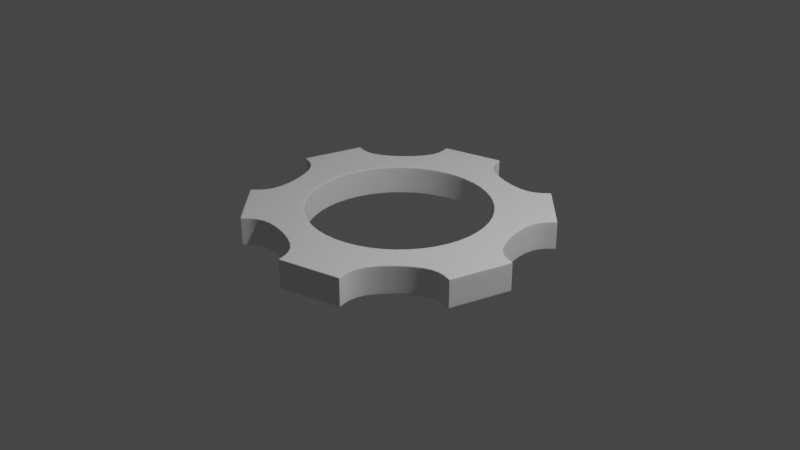 # Source: gear.blend  (saved by Blender 3.1.7; exported with 4.5.12 LTS)
import bpy
from mathutils import Matrix  # noqa: F401  (used for matrix-valued properties, if any)

bpy.ops.wm.read_factory_settings(use_empty=True)
scene = bpy.context.scene
scene.name = 'Scene'

# ---- collections
col_collection = bpy.data.collections.new('Collection'); scene.collection.children.link(col_collection)

# ---- world
world_world = bpy.data.worlds.new('World'); scene.world = world_world
world_world.use_nodes = True; world_world.node_tree.nodes.clear()
_N = world_world.node_tree.nodes; _L = world_world.node_tree.links
n0 = _N.new('ShaderNodeOutputWorld'); n0.name = 'World Output'; n0.location = (300, 300)
n1 = _N.new('ShaderNodeBackground'); n1.name = 'Background'; n1.location = (10, 300)
n1.inputs[0].default_value = (0.05088, 0.05088, 0.05088, 1.0)
_L.new(n1.outputs[0], n0.inputs[0])
n0.is_active_output = True
world_world.color = (0.05088, 0.05088, 0.05088)
world_world.use_sun_shadow = False
world_world.sun_shadow_jitter_overblur = 0.0

# ---- cameras
cam_camera = bpy.data.cameras.new('Camera')
cam_camera.clip_end = 100.0
cam_camera.ortho_scale = 7.314

# ---- lights
light_light = bpy.data.lights.new('Light', 'POINT')
light_light.transmission_factor = 0.0
light_light.energy = 1000.0
light_light.shadow_soft_size = 0.1
light_light.shadow_maximum_resolution = 0.006
light_light.use_absolute_resolution = True

# ---- meshes
me_cylinder = bpy.data.meshes.new('Cylinder')
me_cylinder.from_pydata([(0.0, 1.0, -0.1523), (0.0, 1.0, 0.1523), (1.0, -4.371e-08, 0.1523), (-0.5, -0.866, 0.1523), (-0.866, -0.5, -0.1523), (-1.0, 1.192e-08, -0.1523), (-1.0, 1.192e-08, 0.1523), (-0.866, 0.5, -0.1523), (-0.866, 0.5, 0.1523), (-0.5, 0.866, -0.1523), (-0.5, 0.866, 0.1523), (0.5, 0.866, -0.1523), (0.5, 0.866, 0.1523), (0.866, 0.5, -0.1523), (0.866, 0.5, 0.1523), (1.0, -4.371e-08, -0.1523), (0.866, -0.5, -0.1523), (0.866, -0.5, 0.1523), (0.5, -0.866, -0.1523), (0.5, -0.866, 0.1523), (-8.742e-08, -1.0, -0.1523), (-8.742e-08, -1.0, 0.1523), (-0.5, -0.866, -0.1523), (-0.866, -0.5, 0.1523), (0.0, 1.306, -0.1523), (0.6531, 1.131, -0.1523), (0.6531, 1.131, 0.1523), (0.0, 1.306, 0.1523), (1.131, 0.6531, -0.1523), (1.131, 0.6531, 0.1523), (1.306, -6.176e-08, -0.1523), (1.306, -6.176e-08, 0.1523), (1.131, -0.6531, -0.1523), (1.131, -0.6531, 0.1523), (0.6531, -1.131, -0.1523), (0.6531, -1.131, 0.1523), (-1.025e-07, -1.306, -0.1523), (-1.025e-07, -1.306, 0.1523), (-0.6531, -1.131, -0.1523), (-0.6531, -1.131, 0.1523), (-1.131, -0.6531, -0.1523), (-1.131, -0.6531, 0.1523), (-1.306, 1.192e-08, -0.1523), (-1.306, 1.192e-08, 0.1523), (-1.131, 0.6531, -0.1523), (-1.131, 0.6531, 0.1523), (-0.6531, 1.131, -0.1523), (-0.6531, 1.131, 0.1523), (-0.07644, 1.592, -0.1523), (-0.07644, 1.592, 0.1523), (0.862, 1.34, 0.1523), (0.862, 1.34, -0.1523), (1.34, 0.862, -0.1523), (1.34, 0.862, 0.1523), (1.592, -0.07644, 0.1523), (1.592, -0.07644, -0.1523), (1.417, -0.7296, -0.1523), (1.417, -0.7296, 0.1523), (0.7296, -1.417, 0.1523), (0.7296, -1.417, -0.1523), (0.07644, -1.592, -0.1523), (0.07644, -1.592, 0.1523), (-0.862, -1.34, 0.1523), (-0.862, -1.34, -0.1523), (-1.34, -0.862, -0.1523), (-1.34, -0.862, 0.1523), (-1.592, 0.07644, 0.1523), (-1.592, 0.07644, -0.1523), (-1.417, 0.7296, -0.1523), (-1.417, 0.7296, 0.1523), (-0.7296, 1.417, 0.1523), (-0.7296, 1.417, -0.1523)], [], [(0, 11, 12, 1), (11, 13, 14, 12), (13, 15, 2, 14), (15, 16, 17, 2), (16, 18, 19, 17), (18, 20, 21, 19), (20, 22, 3, 21), (22, 4, 23, 3), (4, 5, 6, 23), (5, 7, 8, 6), (19, 21, 37, 35), (7, 9, 10, 8), (9, 0, 1, 10), (9, 7, 44, 46), (20, 18, 34, 36), (1, 12, 26, 27), (3, 23, 41, 39), (14, 2, 31, 29), (11, 0, 24, 25), (4, 22, 38, 40), (15, 13, 28, 30), (6, 8, 45, 43), (17, 19, 35, 33), (7, 5, 42, 44), (43, 45, 69, 66), (24, 27, 26, 25), (28, 29, 31, 30), (38, 39, 62, 63), (32, 33, 35, 34), (29, 28, 52, 53), (36, 37, 39, 38), (44, 42, 67, 68), (40, 41, 43, 42), (47, 27, 49, 70), (44, 45, 47, 46), (26, 29, 53, 50), (8, 10, 47, 45), (16, 15, 30, 32), (5, 4, 40, 42), (2, 17, 33, 31), (23, 6, 43, 41), (13, 11, 25, 28), (22, 20, 36, 38), (0, 9, 46, 24), (12, 14, 29, 26), (21, 3, 39, 37), (10, 1, 27, 47), (18, 16, 32, 34), (51, 50, 53, 52), (55, 54, 57, 56), (59, 58, 61, 60), (63, 62, 65, 64), (67, 66, 69, 68), (71, 70, 49, 48), (40, 38, 63, 64), (34, 35, 58, 59), (45, 44, 68, 69), (39, 41, 65, 62), (36, 34, 59, 60), (30, 31, 54, 55), (41, 40, 64, 65), (27, 24, 48, 49), (35, 37, 61, 58), (32, 30, 55, 56), (25, 26, 50, 51), (37, 36, 60, 61), (46, 47, 70, 71), (31, 33, 57, 54), (28, 25, 51, 52), (24, 46, 71, 48), (33, 32, 56, 57), (42, 43, 66, 67)])
me_cylinder.polygons.foreach_set('use_smooth', [True] * 72)
_uv = me_cylinder.uv_layers.new(name='UVMap')
_uv.uv.foreach_set('vector', [1.0, 0.5, 0.9167, 0.5, 0.9167, 1.0, 1.0, 1.0, 0.9167, 0.5, 0.8333, 0.5, 0.8333, 1.0, 0.9167, 1.0, 0.8333, 0.5, 0.75, 0.5, 0.75, 1.0, 0.8333, 1.0, 0.75, 0.5, 0.6667, 0.5, 0.6667, 1.0, 0.75, 1.0, 0.6667, 0.5, 0.5833, 0.5, 0.5833, 1.0, 0.6667, 1.0, 0.5833, 0.5, 0.5, 0.5, 0.5, 1.0, 0.5833, 1.0, 0.5, 0.5, 0.4167, 0.5, 0.4167, 1.0, 0.5, 1.0, 0.4167, 0.5, 0.3333, 0.5, 0.3333, 1.0, 0.4167, 1.0, 0.3333, 0.5, 0.25, 0.5, 0.25, 1.0, 0.3333, 1.0, 0.25, 0.5, 0.1667, 0.5, 0.1667, 1.0, 0.25, 1.0, 0.5833, 1.0, 0.5, 1.0, 0.5, 1.0, 0.5833, 1.0, 0.1667, 0.5, 0.08333, 0.5, 0.08333, 1.0, 0.1667, 1.0, 0.08333, 0.5, 7.451e-08, 0.5, 7.451e-08, 1.0, 0.08333, 1.0, 0.08333, 0.5, 0.1667, 0.5, 0.1667, 0.5, 0.08333, 0.5, 0.5, 0.5, 0.5833, 0.5, 0.5833, 0.5, 0.5, 0.5, 1.0, 1.0, 0.9167, 1.0, 0.9167, 1.0, 1.0, 1.0, 0.4167, 1.0, 0.3333, 1.0, 0.3333, 1.0, 0.4167, 1.0, 0.8333, 1.0, 0.75, 1.0, 0.75, 1.0, 0.8333, 1.0, 0.9167, 0.5, 1.0, 0.5, 1.0, 0.5, 0.9167, 0.5, 0.3333, 0.5, 0.4167, 0.5, 0.4167, 0.5, 0.3333, 0.5, 0.75, 0.5, 0.8333, 0.5, 0.8333, 0.5, 0.75, 0.5, 0.25, 1.0, 0.1667, 1.0, 0.1667, 1.0, 0.25, 1.0, 0.6667, 1.0, 0.5833, 1.0, 0.5833, 1.0, 0.6667, 1.0, 0.1667, 0.5, 0.25, 0.5, 0.25, 0.5, 0.1667, 0.5, 0.25, 1.0, 0.1667, 1.0, 0.1667, 1.0, 0.25, 1.0, 1.0, 0.5, 1.0, 1.0, 0.9167, 1.0, 0.9167, 0.5, 0.8333, 0.5, 0.8333, 1.0, 0.75, 1.0, 0.75, 0.5, 0.4167, 0.5, 0.4167, 1.0, 0.4167, 1.0, 0.4167, 0.5, 0.6667, 0.5, 0.6667, 1.0, 0.5833, 1.0, 0.5833, 0.5, 0.8333, 1.0, 0.8333, 0.5, 0.8333, 0.5, 0.8333, 1.0, 0.5, 0.5, 0.5, 1.0, 0.4167, 1.0, 0.4167, 0.5, 0.1667, 0.5, 0.25, 0.5, 0.25, 0.5, 0.1667, 0.5, 0.3333, 0.5, 0.3333, 1.0, 0.25, 1.0, 0.25, 0.5, 0.08333, 1.0, 7.451e-08, 1.0, 7.451e-08, 1.0, 0.08333, 1.0, 0.1667, 0.5, 0.1667, 1.0, 0.08333, 1.0, 0.08333, 0.5, 0.9167, 1.0, 0.8333, 1.0, 0.8333, 1.0, 0.9167, 1.0, 0.1667, 1.0, 0.08333, 1.0, 0.08333, 1.0, 0.1667, 1.0, 0.6667, 0.5, 0.75, 0.5, 0.75, 0.5, 0.6667, 0.5, 0.25, 0.5, 0.3333, 0.5, 0.3333, 0.5, 0.25, 0.5, 0.75, 1.0, 0.6667, 1.0, 0.6667, 1.0, 0.75, 1.0, 0.3333, 1.0, 0.25, 1.0, 0.25, 1.0, 0.3333, 1.0, 0.8333, 0.5, 0.9167, 0.5, 0.9167, 0.5, 0.8333, 0.5, 0.4167, 0.5, 0.5, 0.5, 0.5, 0.5, 0.4167, 0.5, 7.451e-08, 0.5, 0.08333, 0.5, 0.08333, 0.5, 7.451e-08, 0.5, 0.9167, 1.0, 0.8333, 1.0, 0.8333, 1.0, 0.9167, 1.0, 0.5, 1.0, 0.4167, 1.0, 0.4167, 1.0, 0.5, 1.0, 0.08333, 1.0, 7.451e-08, 1.0, 7.451e-08, 1.0, 0.08333, 1.0, 0.5833, 0.5, 0.6667, 0.5, 0.6667, 0.5, 0.5833, 0.5, 0.9167, 0.5, 0.9167, 1.0, 0.8333, 1.0, 0.8333, 0.5, 0.75, 0.5, 0.75, 1.0, 0.6667, 1.0, 0.6667, 0.5, 0.5833, 0.5, 0.5833, 1.0, 0.5, 1.0, 0.5, 0.5, 0.4167, 0.5, 0.4167, 1.0, 0.3333, 1.0, 0.3333, 0.5, 0.25, 0.5, 0.25, 1.0, 0.1667, 1.0, 0.1667, 0.5, 0.08333, 0.5, 0.08333, 1.0, 7.451e-08, 1.0, 7.451e-08, 0.5, 0.3333, 0.5, 0.4167, 0.5, 0.4167, 0.5, 0.3333, 0.5, 0.5833, 0.5, 0.5833, 1.0, 0.5833, 1.0, 0.5833, 0.5, 0.1667, 1.0, 0.1667, 0.5, 0.1667, 0.5, 0.1667, 1.0, 0.4167, 1.0, 0.3333, 1.0, 0.3333, 1.0, 0.4167, 1.0, 0.5, 0.5, 0.5833, 0.5, 0.5833, 0.5, 0.5, 0.5, 0.75, 0.5, 0.75, 1.0, 0.75, 1.0, 0.75, 0.5, 0.3333, 1.0, 0.3333, 0.5, 0.3333, 0.5, 0.3333, 1.0, 1.0, 1.0, 1.0, 0.5, 1.0, 0.5, 1.0, 1.0, 0.5833, 1.0, 0.5, 1.0, 0.5, 1.0, 0.5833, 1.0, 0.6667, 0.5, 0.75, 0.5, 0.75, 0.5, 0.6667, 0.5, 0.9167, 0.5, 0.9167, 1.0, 0.9167, 1.0, 0.9167, 0.5, 0.5, 1.0, 0.5, 0.5, 0.5, 0.5, 0.5, 1.0, 0.08333, 0.5, 0.08333, 1.0, 0.08333, 1.0, 0.08333, 0.5, 0.75, 1.0, 0.6667, 1.0, 0.6667, 1.0, 0.75, 1.0, 0.8333, 0.5, 0.9167, 0.5, 0.9167, 0.5, 0.8333, 0.5, 7.451e-08, 0.5, 0.08333, 0.5, 0.08333, 0.5, 7.451e-08, 0.5, 0.6667, 1.0, 0.6667, 0.5, 0.6667, 0.5, 0.6667, 1.0, 0.25, 0.5, 0.25, 1.0, 0.25, 1.0, 0.25, 0.5])
me_cylinder.use_remesh_fix_poles = True
me_cylinder.use_remesh_preserve_attributes = False
me_cylinder.update()

# ---- objects
ob_light = bpy.data.objects.new('Light', light_light)
ob_camera = bpy.data.objects.new('Camera', cam_camera)
ob_cylinder = bpy.data.objects.new('Cylinder', me_cylinder)

# ---- transforms, parenting, visibility, modifiers, constraints
ob_light.location = (4.076, 1.005, 5.904)
ob_light.rotation_euler = (0.6503, 0.05522, 1.866)
ob_light.lock_rotations_4d = False
ob_light.empty_display_type = 'ARROWS'
ob_light.color = (0.0, 0.0, 0.0, 0.0)
ob_light.lineart.crease_threshold = 0.0
ob_camera.location = (7.359, -6.926, 4.958)
ob_camera.rotation_euler = (1.109, 0.0, 0.8149)
ob_camera.lock_rotations_4d = False
ob_camera.empty_display_type = 'ARROWS'
ob_camera.color = (0.0, 0.0, 0.0, 0.0)
ob_camera.display_type = 'WIRE'
ob_camera.lineart.crease_threshold = 0.0
ob_cylinder.location = (0.0, 0.0, 0.0)
_m = ob_cylinder.modifiers.new('Bevel', 'BEVEL')
_m.width = 0.01
_m.width_pct = 0.01
_m.segments = 3
_m.angle_limit = 1.396
_m = ob_cylinder.modifiers.new('Subdivision', 'SUBSURF')
_m.levels = 2

# ---- collection membership
col_collection.objects.link(ob_light)
col_collection.objects.link(ob_camera)
col_collection.objects.link(ob_cylinder)

# ---- scene / render settings (as saved in the file)
scene.camera = ob_camera
scene.frame_start = 1; scene.frame_end = 250; scene.frame_set(1)
scene.render.engine = 'BLENDER_EEVEE_NEXT'
scene.cycles.sampling_pattern = 'TABULATED_SOBOL'
scene.cycles.use_light_tree = False
scene.view_settings.view_transform = 'Filmic'
bpy.context.view_layer.update()
